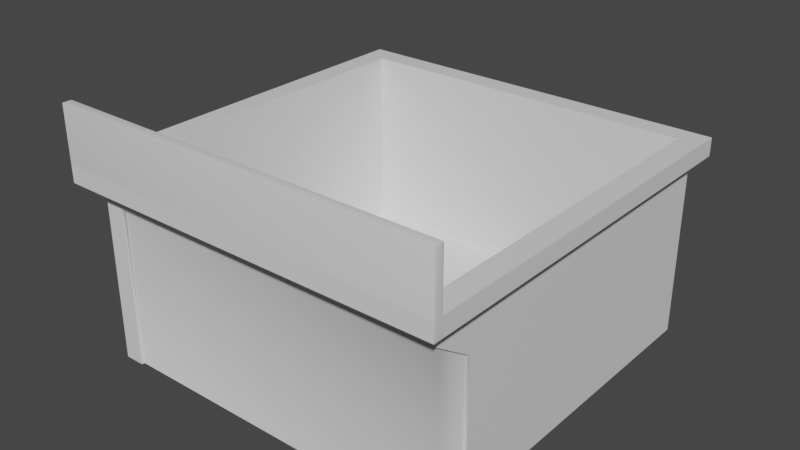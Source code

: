 # Source: MopSink.blend  (saved by Blender 2.90.8; exported with 4.5.12 LTS)
import bpy
from mathutils import Matrix  # noqa: F401  (used for matrix-valued properties, if any)

bpy.ops.wm.read_factory_settings(use_empty=True)
scene = bpy.context.scene
scene.name = 'Scene'

# ---- collections
col_collection = bpy.data.collections.new('Collection'); scene.collection.children.link(col_collection)

# ---- materials (node trees are filled in below, after node groups)
mat_material = bpy.data.materials.new('Material')
mat_material.alpha_threshold = 0.0
mat_material.use_transparent_shadow = False
mat_material.line_color = (0.0, 0.0, 0.0, 1.0)

# ---- node groups
ng_auto_smooth = bpy.data.node_groups.new('Auto Smooth', 'GeometryNodeTree')
_s = ng_auto_smooth.interface.new_socket(name='Geometry', in_out='OUTPUT', socket_type='NodeSocketGeometry')
_s = ng_auto_smooth.interface.new_socket(name='Geometry', in_out='INPUT', socket_type='NodeSocketGeometry')
_s = ng_auto_smooth.interface.new_socket(name='Angle', in_out='INPUT', socket_type='NodeSocketFloat')
_s.subtype = 'ANGLE'
_s.min_value = 0.0
_s.max_value = 3.142
ng_auto_smooth.is_modifier = True
_N = ng_auto_smooth.nodes; _L = ng_auto_smooth.links
n0 = _N.new('NodeGroupOutput'); n0.name = 'Group Output'; n0.location = (480, -100)
n1 = _N.new('NodeGroupInput'); n1.name = 'Group Input'; n1.location = (-420, -300)
n2 = _N.new('NodeGroupInput'); n2.name = 'Group Input.001'; n2.location = (-60, -100)
n3 = _N.new('GeometryNodeSetShadeSmooth'); n3.name = 'Set Shade Smooth'; n3.location = (120, -100)
n3.domain = 'EDGE'
n4 = _N.new('GeometryNodeSetShadeSmooth'); n4.name = 'Set Shade Smooth.001'; n4.location = (300, -100)
n5 = _N.new('GeometryNodeInputMeshEdgeAngle'); n5.name = 'Edge Angle'; n5.location = (-420, -220)
n6 = _N.new('GeometryNodeInputEdgeSmooth'); n6.name = 'Is Edge Smooth'; n6.location = (-60, -160)
n7 = _N.new('GeometryNodeInputShadeSmooth'); n7.name = 'Is Face Smooth'; n7.location = (-240, -340)
n8 = _N.new('FunctionNodeBooleanMath'); n8.name = 'Boolean Math'; n8.location = (-60, -220)
n9 = _N.new('FunctionNodeCompare'); n9.name = 'Compare'; n9.location = (-240, -180)
n9.operation = 'LESS_EQUAL'
_L.new(n5.outputs[0], n9.inputs[0])
_L.new(n4.outputs[0], n0.inputs[0])
_L.new(n1.outputs[1], n9.inputs[1])
_L.new(n9.outputs[0], n8.inputs[0])
_L.new(n7.outputs[0], n8.inputs[1])
_L.new(n2.outputs[0], n3.inputs[0])
_L.new(n6.outputs[0], n3.inputs[1])
_L.new(n3.outputs[0], n4.inputs[0])
_L.new(n8.outputs[0], n3.inputs[2])
n0.is_active_output = True

# ---- material node trees
mat_material.use_nodes = True; mat_material.node_tree.nodes.clear()
_N = mat_material.node_tree.nodes; _L = mat_material.node_tree.links
n0 = _N.new('ShaderNodeOutputMaterial'); n0.name = 'Material Output'; n0.location = (300, 300)
n1 = _N.new('ShaderNodeBsdfPrincipled'); n1.name = 'Principled BSDF'; n1.location = (10, 300)
n1.distribution = 'GGX'
n1.subsurface_method = 'BURLEY'
n1.inputs[2].default_value = 0.4
n1.inputs[3].default_value = 1.45
n1.inputs[27].default_value = (0.0, 0.0, 0.0, 1.0)
n1.inputs[28].default_value = 1.0
_L.new(n1.outputs[0], n0.inputs[0])
n0.is_active_output = True

# ---- world
world_world = bpy.data.worlds.new('World'); scene.world = world_world
world_world.use_nodes = True; world_world.node_tree.nodes.clear()
_N = world_world.node_tree.nodes; _L = world_world.node_tree.links
n0 = _N.new('ShaderNodeOutputWorld'); n0.name = 'World Output'; n0.location = (300, 300)
n1 = _N.new('ShaderNodeBackground'); n1.name = 'Background'; n1.location = (10, 300)
n1.inputs[0].default_value = (0.05088, 0.05088, 0.05088, 1.0)
_L.new(n1.outputs[0], n0.inputs[0])
n0.is_active_output = True
world_world.color = (0.05088, 0.05088, 0.05088)
world_world.use_sun_shadow = False
world_world.sun_shadow_jitter_overblur = 0.0

# ---- meshes
me_cube = bpy.data.meshes.new('Cube')
me_cube.from_pydata([(0.6103, -0.5853, 0.001769), (0.6129, -0.47, 0.001769), (0.6103, -0.4727, 0.001769), (0.6103, -0.5853, 0.5581), (0.6132, -0.5876, 0.5617), (0.6103, -0.4727, 0.4743), (0.6132, -0.47, 0.4762), (-0.5596, -0.588, 0.5499), (0.6203, -0.47, 0.4762), (-0.5569, -0.5853, 0.5473), (-0.5596, -0.5953, 0.5499), (-0.5569, -0.5853, 0.001769), (-0.5596, -0.5953, 0.001769), (-0.5596, -0.588, 0.001769), (0.6203, -0.47, 0.001769), (0.6203, -0.5953, 0.5611), (-0.09041, -0.056, 0.03605), (-0.0894, -0.05499, 0.03519), (-0.09148, -0.05707, 0.0364), (-0.08872, -0.05431, 0.03405), (-0.1245, 0.0297, 0.03517), (-0.1259, 0.0297, 0.03599), (-0.1235, 0.0297, 0.03405), (-0.1274, 0.0297, 0.03629), (0.1165, 0.0297, 0.03599), (0.1151, 0.0297, 0.03517), (0.118, 0.0297, 0.03629), (0.1141, 0.0297, 0.03405), (0.07997, 0.1144, 0.03519), (0.08098, 0.1154, 0.03605), (0.07929, 0.1137, 0.03405), (0.08205, 0.1165, 0.0364), (-0.004715, 0.1509, 0.03599), (-0.004715, 0.1495, 0.03517), (-0.004715, 0.1524, 0.03629), (-0.004715, 0.1485, 0.03405), (-0.0894, 0.1144, 0.03519), (-0.09041, 0.1154, 0.03605), (-0.08872, 0.1137, 0.03405), (-0.09148, 0.1165, 0.0364), (-0.004715, -0.09149, 0.03599), (-0.004715, -0.09007, 0.03517), (-0.004715, -0.09301, 0.03629), (-0.004715, -0.08911, 0.03405), (0.07997, -0.05499, 0.03519), (0.08098, -0.056, 0.03605), (0.07929, -0.05431, 0.03405), (0.08205, -0.05707, 0.0364), (-0.1019, 0.0297, 0.001769), (0.0925, 0.0297, 0.001769), (-0.004715, 0.1269, 0.001769), (-0.004715, -0.06751, 0.001769), (0.06402, 0.09844, 0.001769), (0.06402, -0.03904, 0.001769), (-0.07345, 0.09844, 0.001769), (-0.07345, -0.03904, 0.001769), (0.6203, 0.6547, 0.6268), (0.6203, 0.6547, 0.001769), (0.6203, -0.5953, 0.6268), (-0.6297, 0.6547, 0.6268), (-0.6297, 0.6547, 0.001769), (-0.6297, -0.5953, 0.6268), (-0.6297, -0.5953, 0.001769), (0.589, -0.5641, 0.6893), (-0.5985, -0.5641, 0.6893), (0.589, 0.6234, 0.6893), (-0.5985, 0.6234, 0.6893), (0.6645, -0.6395, 0.6268), (-0.6739, -0.6395, 0.6268), (0.6645, 0.6989, 0.6268), (-0.6739, 0.6989, 0.6268), (0.6645, -0.6395, 0.6893), (-0.6739, -0.6395, 0.6893), (0.6645, 0.6989, 0.6893), (-0.6739, 0.6989, 0.6893), (0.589, -0.5641, 0.06427), (-0.5985, -0.5641, 0.06427), (0.589, 0.6234, 0.06427), (-0.5985, 0.6234, 0.06427), (0.07748, 0.1119, 0.02924), (-0.08691, 0.1119, 0.02924), (-0.08691, -0.0525, 0.02924), (0.07748, -0.0525, 0.02924), (-0.004715, 0.1459, 0.02924), (0.1115, 0.0297, 0.02924), (-0.121, 0.0297, 0.02924), (-0.004715, -0.08655, 0.02924), (0.6645, -0.6707, 0.6893), (-0.6739, -0.6707, 0.6893), (0.6645, -0.6707, 0.6268), (-0.6739, -0.6707, 0.6268), (0.6645, -0.6395, 0.8768), (-0.6739, -0.6395, 0.8768), (0.6645, -0.6707, 0.8768), (-0.6739, -0.6707, 0.8768)], [], [(53, 51, 86, 82), (16, 40, 41, 17), (80, 83, 35, 38), (45, 40, 42, 47), (81, 85, 22, 19), (57, 56, 58, 15, 8, 14), (29, 24, 26, 31), (79, 84, 27, 30), (17, 20, 21, 16), (69, 70, 74, 73), (63, 65, 77, 75), (85, 80, 38, 22), (65, 66, 78, 77), (56, 59, 70, 69), (49, 53, 82, 84), (30, 27, 25, 28), (31, 34, 32, 29), (12, 10, 15, 58, 61, 62), (36, 20, 22, 38), (39, 78, 76, 18, 23), (28, 25, 24, 29), (18, 42, 40, 16), (86, 81, 19, 43), (75, 77, 31, 26, 47), (64, 63, 75, 76), (16, 21, 23, 18), (37, 32, 34, 39), (55, 48, 85, 81), (70, 68, 72, 74), (50, 52, 79, 83), (6, 1, 14, 8), (38, 35, 33, 36), (28, 33, 35, 30), (58, 56, 69, 67), (4, 7, 9, 3), (19, 22, 20, 17), (51, 55, 81, 86), (7, 13, 11, 9), (59, 61, 68, 70), (77, 78, 39, 34, 31), (37, 21, 20, 36), (44, 41, 40, 45), (48, 54, 80, 85), (17, 41, 43, 19), (76, 75, 47, 42, 18), (3, 5, 6, 4), (4, 6, 8, 15), (83, 79, 30, 35), (66, 65, 73, 74), (62, 61, 59, 60), (51, 54, 48, 55), (44, 25, 27, 46), (49, 52, 50, 53), (61, 58, 67, 68), (13, 7, 10, 12), (29, 32, 33, 28), (52, 49, 84, 79), (65, 63, 71, 73), (54, 50, 83, 80), (5, 2, 1, 6), (67, 69, 73, 71), (7, 4, 15, 10), (47, 26, 24, 45), (84, 82, 46, 27), (2, 5, 3, 0), (53, 50, 54, 51), (36, 33, 32, 37), (60, 59, 56, 57), (72, 68, 90, 88), (39, 23, 21, 37), (63, 64, 72, 71), (66, 64, 76, 78), (46, 43, 41, 44), (82, 86, 43, 46), (45, 24, 25, 44), (64, 66, 74, 72), (0, 3, 9, 11), (90, 89, 87, 88), (87, 71, 91, 93), (67, 71, 87, 89), (68, 67, 89, 90), (91, 92, 94, 93), (88, 87, 93, 94), (71, 72, 92, 91), (72, 88, 94, 92)])
me_cube.polygons.foreach_set('use_smooth', [True] * 85)
_k = set([(1, 2), (1, 14), (7, 10), (8, 14), (8, 15), (10, 12), (10, 15), (11, 13), (12, 13), (15, 58), (48, 54), (48, 55), (49, 52), (49, 53), (50, 52), (50, 54), (51, 53), (51, 55), (56, 57), (56, 58), (56, 59), (58, 61), (59, 60), (59, 61), (61, 62), (63, 64), (63, 65), (63, 75), (64, 66), (64, 76), (65, 66), (65, 77), (66, 78), (67, 68), (67, 69), (67, 71), (68, 70), (68, 72), (69, 70), (69, 73), (70, 74), (71, 72), (71, 73), (72, 74), (73, 74), (75, 76), (75, 77), (76, 78), (77, 78), (79, 83), (79, 84), (80, 85), (81, 85), (81, 86), (82, 84), (82, 86), (87, 88), (87, 89), (88, 90), (89, 90), (91, 92), (93, 94)])
me_cube.attributes.new('sharp_edge', 'BOOLEAN', 'EDGE').data.foreach_set('value', [ (min(e.vertices), max(e.vertices)) in _k for e in me_cube.edges])
_uv = me_cube.uv_layers.new(name='UVMap')
_uv.uv.foreach_set('vector', [0.0, 0.0, 0.0, 0.0, 0.75, 0.6455, 0.7355, 0.6395, 0.768, 0.643, 0.75, 0.6505, 0.75, 0.6496, 0.7674, 0.6424, 0.7645, 0.6105, 0.75, 0.6045, 0.75, 0.6013, 0.7668, 0.6082, 0.732, 0.643, 0.75, 0.6505, 0.75, 0.6508, 0.7317, 0.6433, 0.7645, 0.6395, 0.7705, 0.625, 0.7737, 0.625, 0.7668, 0.6418, 0.375, 0.5, 0.625, 0.5, 0.625, 0.75, 0.5987, 0.75, 0.5648, 0.7249, 0.375, 0.7283, 0.732, 0.607, 0.7245, 0.625, 0.7242, 0.625, 0.7317, 0.6067, 0.7355, 0.6105, 0.7295, 0.625, 0.7263, 0.625, 0.7332, 0.6082, 0.7674, 0.6424, 0.7746, 0.625, 0.7755, 0.625, 0.768, 0.643, 0.625, 0.5, 0.625, 0.25, 0.625, 0.25, 0.625, 0.5, 0.625, 0.75, 0.625, 0.5, 0.625, 0.5, 0.625, 0.75, 0.7705, 0.625, 0.7645, 0.6105, 0.7668, 0.6082, 0.7737, 0.625, 0.625, 0.5, 0.875, 0.5, 0.875, 0.5, 0.625, 0.5, 0.625, 0.5, 0.625, 0.25, 0.625, 0.25, 0.625, 0.5, 0.0, 0.0, 0.0, 0.0, 0.7355, 0.6395, 0.7295, 0.625, 0.7332, 0.6082, 0.7263, 0.625, 0.7254, 0.625, 0.7326, 0.6076, 0.7317, 0.6067, 0.75, 0.5992, 0.75, 0.5995, 0.732, 0.607, 0.375, 0.9895, 0.5943, 0.986, 0.5987, 0.75, 0.625, 0.75, 0.625, 1.0, 0.375, 1.0, 0.7674, 0.6076, 0.7746, 0.625, 0.7737, 0.625, 0.7668, 0.6082, 0.7683, 0.6067, 0.875, 0.5, 0.875, 0.75, 0.7683, 0.6433, 0.7758, 0.625, 0.7326, 0.6076, 0.7254, 0.625, 0.7245, 0.625, 0.732, 0.607, 0.7683, 0.6433, 0.75, 0.6508, 0.75, 0.6505, 0.768, 0.643, 0.75, 0.6455, 0.7645, 0.6395, 0.7668, 0.6418, 0.75, 0.6487, 0.625, 0.75, 0.625, 0.5, 0.7317, 0.6067, 0.7242, 0.625, 0.7317, 0.6433, 0.875, 0.75, 0.625, 0.75, 0.625, 0.75, 0.875, 0.75, 0.768, 0.643, 0.7755, 0.625, 0.7758, 0.625, 0.7683, 0.6433, 0.768, 0.607, 0.75, 0.5995, 0.75, 0.5992, 0.7683, 0.6067, 0.0, 0.0, 0.0, 0.0, 0.7705, 0.625, 0.7645, 0.6395, 0.625, 0.25, 0.625, 0.0, 0.625, 0.0, 0.625, 0.25, 0.0, 0.0, 0.0, 0.0, 0.7355, 0.6105, 0.75, 0.6045, 0.5648, 0.7249, 0.375, 0.7283, 0.375, 0.7283, 0.5648, 0.7249, 0.7668, 0.6082, 0.75, 0.6013, 0.75, 0.6004, 0.7674, 0.6076, 0.7326, 0.6076, 0.75, 0.6004, 0.75, 0.6013, 0.7332, 0.6082, 0.625, 0.75, 0.625, 0.5, 0.625, 0.5, 0.625, 0.75, 0.5987, 0.7499, 0.5943, 0.986, 0.5932, 0.9855, 0.5975, 0.75, 0.7668, 0.6418, 0.7737, 0.625, 0.7746, 0.625, 0.7674, 0.6424, 0.0, 0.0, 0.0, 0.0, 0.7645, 0.6395, 0.75, 0.6455, 0.5942, 0.986, 0.375, 0.9895, 0.3761, 0.9889, 0.5932, 0.9855, 0.625, 0.25, 0.625, 0.0, 0.625, 0.0, 0.625, 0.25, 0.625, 0.5, 0.875, 0.5, 0.7683, 0.6067, 0.75, 0.5992, 0.7317, 0.6067, 0.768, 0.607, 0.7755, 0.625, 0.7746, 0.625, 0.7674, 0.6076, 0.7326, 0.6424, 0.75, 0.6496, 0.75, 0.6505, 0.732, 0.643, 0.0, 0.0, 0.0, 0.0, 0.7645, 0.6105, 0.7705, 0.625, 0.7674, 0.6424, 0.75, 0.6496, 0.75, 0.6487, 0.7668, 0.6418, 0.875, 0.75, 0.625, 0.75, 0.7317, 0.6433, 0.75, 0.6508, 0.7683, 0.6433, 0.5975, 0.75, 0.564, 0.7255, 0.5648, 0.7249, 0.5987, 0.75, 0.5987, 0.75, 0.5648, 0.7249, 0.5648, 0.7249, 0.5987, 0.75, 0.75, 0.6045, 0.7355, 0.6105, 0.7332, 0.6082, 0.75, 0.6013, 0.875, 0.5, 0.625, 0.5, 0.625, 0.5, 0.875, 0.5, 0.375, 0.0, 0.625, 0.0, 0.625, 0.25, 0.375, 0.25, 0.0, 0.0, 0.0, 0.0, 0.0, 0.0, 0.0, 0.0, 0.7326, 0.6424, 0.7254, 0.625, 0.7263, 0.625, 0.7332, 0.6418, 0.0, 0.0, 0.0, 0.0, 0.0, 0.0, 0.0, 0.0, 0.625, 1.0, 0.625, 0.75, 0.625, 0.75, 0.625, 1.0, 0.375, 0.9895, 0.5942, 0.986, 0.5943, 0.986, 0.375, 0.9895, 0.732, 0.607, 0.75, 0.5995, 0.75, 0.6004, 0.7326, 0.6076, 0.0, 0.0, 0.0, 0.0, 0.7295, 0.625, 0.7355, 0.6105, 0.625, 0.5, 0.625, 0.75, 0.625, 0.75, 0.625, 0.5, 0.0, 0.0, 0.0, 0.0, 0.75, 0.6045, 0.7645, 0.6105, 0.564, 0.7255, 0.3761, 0.7288, 0.375, 0.7283, 0.5648, 0.7249, 0.625, 0.75, 0.625, 0.5, 0.625, 0.5, 0.625, 0.75, 0.5943, 0.986, 0.5987, 0.7499, 0.5987, 0.75, 0.5943, 0.986, 0.7317, 0.6433, 0.7242, 0.625, 0.7245, 0.625, 0.732, 0.643, 0.7295, 0.625, 0.7355, 0.6395, 0.7332, 0.6418, 0.7263, 0.625, 0.3761, 0.7288, 0.564, 0.7255, 0.5975, 0.75, 0.3761, 0.75, 0.0, 0.0, 0.0, 0.0, 0.0, 0.0, 0.0, 0.0, 0.7674, 0.6076, 0.75, 0.6004, 0.75, 0.5995, 0.768, 0.607, 0.375, 0.25, 0.625, 0.25, 0.625, 0.5, 0.375, 0.5, 0.625, 0.0, 0.625, 0.0, 0.625, 0.0, 0.625, 0.0, 0.7683, 0.6067, 0.7758, 0.625, 0.7755, 0.625, 0.768, 0.607, 0.625, 0.75, 0.875, 0.75, 0.875, 0.75, 0.625, 0.75, 0.875, 0.5, 0.875, 0.75, 0.875, 0.75, 0.875, 0.5, 0.7332, 0.6418, 0.75, 0.6487, 0.75, 0.6496, 0.7326, 0.6424, 0.7355, 0.6395, 0.75, 0.6455, 0.75, 0.6487, 0.7332, 0.6418, 0.732, 0.643, 0.7245, 0.625, 0.7254, 0.625, 0.7326, 0.6424, 0.875, 0.75, 0.875, 0.5, 0.875, 0.5, 0.875, 0.75, 0.3761, 0.75, 0.5975, 0.75, 0.5932, 0.9855, 0.3761, 0.9889, 0.625, 1.0, 0.625, 0.75, 0.625, 0.75, 0.625, 1.0, 0.625, 0.75, 0.625, 0.75, 0.625, 0.75, 0.625, 0.75, 0.625, 0.75, 0.625, 0.75, 0.625, 0.75, 0.625, 0.75, 0.625, 1.0, 0.625, 0.75, 0.625, 0.75, 0.625, 1.0, 0.625, 0.75, 0.875, 0.75, 0.875, 0.75, 0.625, 0.75, 0.625, 1.0, 0.625, 0.75, 0.625, 0.75, 0.625, 1.0, 0.625, 0.75, 0.875, 0.75, 0.875, 0.75, 0.625, 0.75, 0.625, 0.0, 0.625, 0.0, 0.625, 0.0, 0.625, 0.0])
me_cube.materials.append(mat_material)
me_cube.use_remesh_preserve_volume = False
me_cube.use_remesh_preserve_attributes = False
me_cube.use_mirror_vertex_groups = False
me_cube.update()

# ---- objects
ob_cube = bpy.data.objects.new('Cube', me_cube)

# ---- transforms, parenting, visibility, modifiers, constraints
ob_cube.location = (0.0, 0.0, 0.0)
ob_cube.lock_rotations_4d = False
ob_cube.empty_display_type = 'ARROWS'
ob_cube.show_all_edges = True
ob_cube.lineart.crease_threshold = 0.0
_vg = ob_cube.vertex_groups.new(name='HardOps')
_vg.add([67, 68, 69, 70, 71, 72, 73, 74, 87, 88, 89, 90, 91, 92, 93, 94], 1.0, 'REPLACE')
_vg = ob_cube.vertex_groups.new(name='HardOps.001')
for _i, _w in zip([16, 18, 21, 23, 24, 26, 29, 31, 32, 34, 37, 39, 40, 42, 45, 47, 75, 76, 77, 78], [0.001626, 0.003757, 0.004218, 0.009594, 0.004218, 0.009594, 0.001626, 0.003757, 0.004218, 0.009594, 0.001626, 0.003757, 0.004218, 0.009594, 0.001626, 0.003757, 1.0, 1.0, 1.0, 1.0]): _vg.add([_i], _w, 'REPLACE')
_m = ob_cube.modifiers.new('Bevel', 'BEVEL')
_m.width = 0.002
_m.width_pct = 0.002
_m.segments = 2
_m.limit_method = 'VGROUP'
_m.vertex_group = 'HardOps'
_m.use_clamp_overlap = False
_m.profile = 0.7
_m.miter_outer = 'MITER_ARC'
_m = ob_cube.modifiers.new('Bevel.001', 'BEVEL')
_m.width = 0.001
_m.width_pct = 0.001
_m.limit_method = 'VGROUP'
_m.vertex_group = 'HardOps.001'
_m.use_clamp_overlap = False
_m.miter_outer = 'MITER_ARC'
_m = ob_cube.modifiers.new('Auto Smooth', 'NODES')
_m.node_group = ng_auto_smooth
_gi = [s.identifier for s in ng_auto_smooth.interface.items_tree if s.item_type == 'SOCKET' and s.in_out == 'INPUT']
_m[_gi[1]] = 1.047  # Angle

# ---- collection membership
col_collection.objects.link(ob_cube)

# ---- scene / render settings (as saved in the file)
scene.frame_start = 1; scene.frame_end = 250; scene.frame_set(1)
scene.render.engine = 'BLENDER_EEVEE_NEXT'
scene.cycles.use_denoising = False
scene.cycles.samples = 128
scene.cycles.sampling_pattern = 'TABULATED_SOBOL'
scene.cycles.use_adaptive_sampling = False
scene.cycles.use_light_tree = False
scene.view_settings.view_transform = 'Filmic'
bpy.context.view_layer.update()

# ---- added for rendering (the .blend has no active camera and no usable light): camera, sun
cam_auto = bpy.data.cameras.new('AutoCamera')
cam_auto.lens = 50.0
cam_auto.sensor_width = 36.0
cam_auto.clip_end = 1000.0
ob_auto_camera = bpy.data.objects.new('AutoCamera', cam_auto)
scene.collection.objects.link(ob_auto_camera)
ob_auto_camera.location = (1.94328, -2.32352, 1.99766)
ob_auto_camera.rotation_euler = (1.09748, -7.21219e-08, 0.694738)
scene.camera = ob_auto_camera
light_auto_sun = bpy.data.lights.new('AutoSun', 'SUN')
light_auto_sun.energy = 3.0
light_auto_sun.angle = 0.0523599
ob_auto_sun = bpy.data.objects.new('AutoSun', light_auto_sun)
scene.collection.objects.link(ob_auto_sun)
ob_auto_sun.rotation_euler = (0.872665, 0.174533, 0.523599)
bpy.context.view_layer.update()
